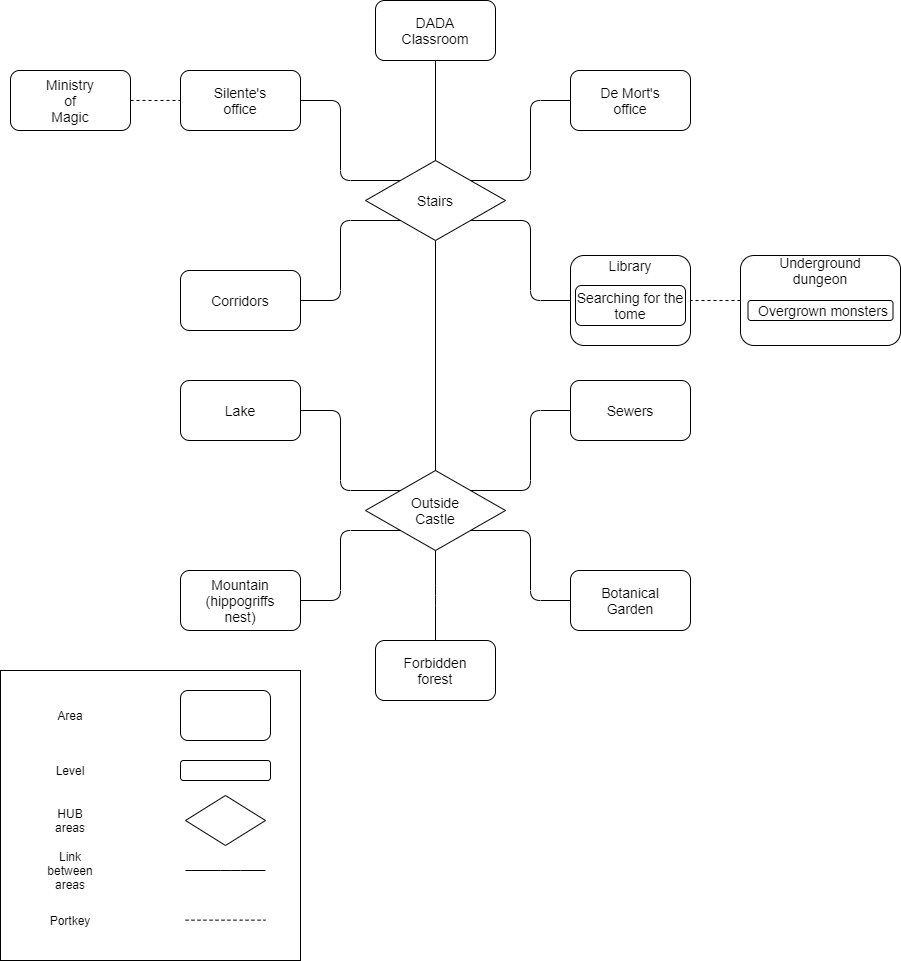

The diagram above was exported from draw.io. Its source (the exported page's mxGraphModel, read from the mxfile embedded in the PNG):
<mxGraphModel dx="1024" dy="592" grid="1" gridSize="10" guides="1" tooltips="1" connect="1" arrows="1" fold="1" page="1" pageScale="1" pageWidth="4681" pageHeight="3300" math="0" shadow="0">
  <root>
    <mxCell id="0" />
    <mxCell id="1" parent="0" />
    <mxCell id="7Ep4j6iloRdLz8asTo0H-3" value="" style="rounded=1;whiteSpace=wrap;html=1;" parent="1" vertex="1">
      <mxGeometry x="525" y="70" width="120" height="60" as="geometry" />
    </mxCell>
    <mxCell id="7Ep4j6iloRdLz8asTo0H-4" value="&lt;font style=&quot;font-size: 14px&quot;&gt;DADA Classroom&lt;/font&gt;" style="text;html=1;strokeColor=none;fillColor=none;align=center;verticalAlign=middle;whiteSpace=wrap;rounded=0;" parent="1" vertex="1">
      <mxGeometry x="565" y="90" width="40" height="20" as="geometry" />
    </mxCell>
    <mxCell id="7Ep4j6iloRdLz8asTo0H-5" value="" style="rhombus;whiteSpace=wrap;html=1;" parent="1" vertex="1">
      <mxGeometry x="515" y="230" width="140" height="80" as="geometry" />
    </mxCell>
    <mxCell id="7Ep4j6iloRdLz8asTo0H-6" value="&lt;font style=&quot;font-size: 14px&quot;&gt;Stairs&lt;/font&gt;" style="text;html=1;strokeColor=none;fillColor=none;align=center;verticalAlign=middle;whiteSpace=wrap;rounded=0;" parent="1" vertex="1">
      <mxGeometry x="565" y="260" width="40" height="20" as="geometry" />
    </mxCell>
    <mxCell id="7Ep4j6iloRdLz8asTo0H-7" value="" style="rounded=1;whiteSpace=wrap;html=1;" parent="1" vertex="1">
      <mxGeometry x="720" y="140" width="120" height="60" as="geometry" />
    </mxCell>
    <mxCell id="7Ep4j6iloRdLz8asTo0H-8" value="&lt;font style=&quot;font-size: 14px&quot;&gt;De Mort's&lt;br&gt;office&lt;br&gt;&lt;/font&gt;" style="text;html=1;strokeColor=none;fillColor=none;align=center;verticalAlign=middle;whiteSpace=wrap;rounded=0;" parent="1" vertex="1">
      <mxGeometry x="730" y="160" width="100" height="20" as="geometry" />
    </mxCell>
    <mxCell id="7Ep4j6iloRdLz8asTo0H-9" value="" style="rounded=1;whiteSpace=wrap;html=1;" parent="1" vertex="1">
      <mxGeometry x="330" y="140" width="120" height="60" as="geometry" />
    </mxCell>
    <mxCell id="7Ep4j6iloRdLz8asTo0H-10" value="&lt;font style=&quot;font-size: 14px&quot;&gt;Silente's&lt;br&gt;office&lt;br&gt;&lt;/font&gt;" style="text;html=1;strokeColor=none;fillColor=none;align=center;verticalAlign=middle;whiteSpace=wrap;rounded=0;" parent="1" vertex="1">
      <mxGeometry x="370" y="160" width="40" height="20" as="geometry" />
    </mxCell>
    <mxCell id="7Ep4j6iloRdLz8asTo0H-11" value="" style="rounded=1;whiteSpace=wrap;html=1;" parent="1" vertex="1">
      <mxGeometry x="720" y="325" width="120" height="90" as="geometry" />
    </mxCell>
    <mxCell id="7Ep4j6iloRdLz8asTo0H-12" value="&lt;font style=&quot;font-size: 14px&quot;&gt;Library&lt;br&gt;&lt;/font&gt;" style="text;html=1;strokeColor=none;fillColor=none;align=center;verticalAlign=middle;whiteSpace=wrap;rounded=0;" parent="1" vertex="1">
      <mxGeometry x="760" y="325" width="40" height="20" as="geometry" />
    </mxCell>
    <mxCell id="7Ep4j6iloRdLz8asTo0H-13" value="" style="rounded=1;whiteSpace=wrap;html=1;" parent="1" vertex="1">
      <mxGeometry x="890" y="325" width="160" height="90" as="geometry" />
    </mxCell>
    <mxCell id="7Ep4j6iloRdLz8asTo0H-14" value="&lt;font style=&quot;font-size: 14px&quot;&gt;Underground&lt;br&gt;dungeon&lt;br&gt;&lt;/font&gt;" style="text;html=1;strokeColor=none;fillColor=none;align=center;verticalAlign=middle;whiteSpace=wrap;rounded=0;" parent="1" vertex="1">
      <mxGeometry x="950" y="330" width="40" height="20" as="geometry" />
    </mxCell>
    <mxCell id="7Ep4j6iloRdLz8asTo0H-15" value="" style="endArrow=none;html=1;exitX=0.5;exitY=0;exitDx=0;exitDy=0;entryX=0.5;entryY=1;entryDx=0;entryDy=0;" parent="1" source="7Ep4j6iloRdLz8asTo0H-5" target="7Ep4j6iloRdLz8asTo0H-3" edge="1">
      <mxGeometry width="50" height="50" relative="1" as="geometry">
        <mxPoint x="620" y="300" as="sourcePoint" />
        <mxPoint x="670" y="250" as="targetPoint" />
      </mxGeometry>
    </mxCell>
    <mxCell id="7Ep4j6iloRdLz8asTo0H-17" value="" style="endArrow=none;html=1;entryX=0;entryY=0;entryDx=0;entryDy=0;exitX=1;exitY=0.5;exitDx=0;exitDy=0;edgeStyle=elbowEdgeStyle;" parent="1" source="7Ep4j6iloRdLz8asTo0H-9" target="7Ep4j6iloRdLz8asTo0H-5" edge="1">
      <mxGeometry width="50" height="50" relative="1" as="geometry">
        <mxPoint x="430" y="310" as="sourcePoint" />
        <mxPoint x="480" y="260" as="targetPoint" />
        <Array as="points">
          <mxPoint x="490" y="210" />
        </Array>
      </mxGeometry>
    </mxCell>
    <mxCell id="7Ep4j6iloRdLz8asTo0H-19" value="" style="rounded=1;whiteSpace=wrap;html=1;" parent="1" vertex="1">
      <mxGeometry x="330" y="340" width="120" height="60" as="geometry" />
    </mxCell>
    <mxCell id="7Ep4j6iloRdLz8asTo0H-20" value="&lt;font style=&quot;font-size: 14px&quot;&gt;Corridors&lt;br&gt;&lt;/font&gt;" style="text;html=1;strokeColor=none;fillColor=none;align=center;verticalAlign=middle;whiteSpace=wrap;rounded=0;" parent="1" vertex="1">
      <mxGeometry x="370" y="360" width="40" height="20" as="geometry" />
    </mxCell>
    <mxCell id="7Ep4j6iloRdLz8asTo0H-21" value="" style="endArrow=none;html=1;exitX=0;exitY=1;exitDx=0;exitDy=0;entryX=1;entryY=0.5;entryDx=0;entryDy=0;edgeStyle=elbowEdgeStyle;" parent="1" source="7Ep4j6iloRdLz8asTo0H-5" target="7Ep4j6iloRdLz8asTo0H-19" edge="1">
      <mxGeometry width="50" height="50" relative="1" as="geometry">
        <mxPoint x="600" y="320" as="sourcePoint" />
        <mxPoint x="650" y="270" as="targetPoint" />
        <Array as="points">
          <mxPoint x="490" y="340" />
        </Array>
      </mxGeometry>
    </mxCell>
    <mxCell id="7Ep4j6iloRdLz8asTo0H-24" value="" style="endArrow=none;html=1;exitX=0;exitY=0.5;exitDx=0;exitDy=0;entryX=1;entryY=1;entryDx=0;entryDy=0;edgeStyle=elbowEdgeStyle;" parent="1" source="7Ep4j6iloRdLz8asTo0H-11" target="7Ep4j6iloRdLz8asTo0H-5" edge="1">
      <mxGeometry width="50" height="50" relative="1" as="geometry">
        <mxPoint x="600" y="320" as="sourcePoint" />
        <mxPoint x="660" y="300" as="targetPoint" />
        <Array as="points">
          <mxPoint x="680" y="330" />
        </Array>
      </mxGeometry>
    </mxCell>
    <mxCell id="7Ep4j6iloRdLz8asTo0H-25" value="" style="endArrow=none;html=1;entryX=1;entryY=0;entryDx=0;entryDy=0;exitX=0;exitY=0.5;exitDx=0;exitDy=0;edgeStyle=elbowEdgeStyle;" parent="1" source="7Ep4j6iloRdLz8asTo0H-7" target="7Ep4j6iloRdLz8asTo0H-5" edge="1">
      <mxGeometry width="50" height="50" relative="1" as="geometry">
        <mxPoint x="820" y="200" as="sourcePoint" />
        <mxPoint x="650" y="270" as="targetPoint" />
        <Array as="points">
          <mxPoint x="680" y="210" />
        </Array>
      </mxGeometry>
    </mxCell>
    <mxCell id="7Ep4j6iloRdLz8asTo0H-26" value="" style="endArrow=none;dashed=1;html=1;entryX=1;entryY=0.5;entryDx=0;entryDy=0;exitX=0;exitY=0.5;exitDx=0;exitDy=0;" parent="1" source="7Ep4j6iloRdLz8asTo0H-13" target="7Ep4j6iloRdLz8asTo0H-11" edge="1">
      <mxGeometry width="50" height="50" relative="1" as="geometry">
        <mxPoint x="760" y="395" as="sourcePoint" />
        <mxPoint x="810" y="345" as="targetPoint" />
      </mxGeometry>
    </mxCell>
    <mxCell id="7Ep4j6iloRdLz8asTo0H-27" value="" style="rhombus;whiteSpace=wrap;html=1;" parent="1" vertex="1">
      <mxGeometry x="515" y="540" width="140" height="80" as="geometry" />
    </mxCell>
    <mxCell id="7Ep4j6iloRdLz8asTo0H-28" value="&lt;font style=&quot;font-size: 14px&quot;&gt;Outside&lt;br&gt;Castle&lt;br&gt;&lt;/font&gt;" style="text;html=1;strokeColor=none;fillColor=none;align=center;verticalAlign=middle;whiteSpace=wrap;rounded=0;" parent="1" vertex="1">
      <mxGeometry x="565" y="570" width="40" height="20" as="geometry" />
    </mxCell>
    <mxCell id="7Ep4j6iloRdLz8asTo0H-29" value="" style="endArrow=none;html=1;entryX=0.5;entryY=1;entryDx=0;entryDy=0;exitX=0.5;exitY=0;exitDx=0;exitDy=0;" parent="1" source="7Ep4j6iloRdLz8asTo0H-27" target="7Ep4j6iloRdLz8asTo0H-5" edge="1">
      <mxGeometry width="50" height="50" relative="1" as="geometry">
        <mxPoint x="610" y="520" as="sourcePoint" />
        <mxPoint x="660" y="470" as="targetPoint" />
      </mxGeometry>
    </mxCell>
    <mxCell id="7Ep4j6iloRdLz8asTo0H-30" value="" style="rounded=1;whiteSpace=wrap;html=1;" parent="1" vertex="1">
      <mxGeometry x="720" y="450" width="120" height="60" as="geometry" />
    </mxCell>
    <mxCell id="7Ep4j6iloRdLz8asTo0H-31" value="&lt;font style=&quot;font-size: 14px&quot;&gt;Sewers&lt;br&gt;&lt;/font&gt;" style="text;html=1;strokeColor=none;fillColor=none;align=center;verticalAlign=middle;whiteSpace=wrap;rounded=0;" parent="1" vertex="1">
      <mxGeometry x="760" y="470" width="40" height="20" as="geometry" />
    </mxCell>
    <mxCell id="7Ep4j6iloRdLz8asTo0H-32" value="" style="endArrow=none;html=1;exitX=1;exitY=0;exitDx=0;exitDy=0;entryX=0;entryY=0.5;entryDx=0;entryDy=0;edgeStyle=elbowEdgeStyle;" parent="1" source="7Ep4j6iloRdLz8asTo0H-27" target="7Ep4j6iloRdLz8asTo0H-30" edge="1">
      <mxGeometry width="50" height="50" relative="1" as="geometry">
        <mxPoint x="700" y="500" as="sourcePoint" />
        <mxPoint x="750" y="450" as="targetPoint" />
        <Array as="points">
          <mxPoint x="680" y="520" />
        </Array>
      </mxGeometry>
    </mxCell>
    <mxCell id="7Ep4j6iloRdLz8asTo0H-33" value="" style="rounded=1;whiteSpace=wrap;html=1;" parent="1" vertex="1">
      <mxGeometry x="720" y="640" width="120" height="60" as="geometry" />
    </mxCell>
    <mxCell id="7Ep4j6iloRdLz8asTo0H-34" value="&lt;font style=&quot;font-size: 14px&quot;&gt;Botanical&lt;br&gt;Garden&lt;br&gt;&lt;/font&gt;" style="text;html=1;strokeColor=none;fillColor=none;align=center;verticalAlign=middle;whiteSpace=wrap;rounded=0;" parent="1" vertex="1">
      <mxGeometry x="760" y="660" width="40" height="20" as="geometry" />
    </mxCell>
    <mxCell id="7Ep4j6iloRdLz8asTo0H-35" value="" style="endArrow=none;html=1;entryX=0;entryY=0.5;entryDx=0;entryDy=0;edgeStyle=elbowEdgeStyle;exitX=1;exitY=1;exitDx=0;exitDy=0;" parent="1" source="7Ep4j6iloRdLz8asTo0H-27" target="7Ep4j6iloRdLz8asTo0H-33" edge="1">
      <mxGeometry width="50" height="50" relative="1" as="geometry">
        <mxPoint x="700" y="490" as="sourcePoint" />
        <mxPoint x="750" y="440" as="targetPoint" />
        <Array as="points">
          <mxPoint x="680" y="630" />
        </Array>
      </mxGeometry>
    </mxCell>
    <mxCell id="7Ep4j6iloRdLz8asTo0H-36" value="" style="rounded=1;whiteSpace=wrap;html=1;" parent="1" vertex="1">
      <mxGeometry x="330" y="450" width="120" height="60" as="geometry" />
    </mxCell>
    <mxCell id="7Ep4j6iloRdLz8asTo0H-37" value="&lt;font style=&quot;font-size: 14px&quot;&gt;Lake&lt;br&gt;&lt;/font&gt;" style="text;html=1;strokeColor=none;fillColor=none;align=center;verticalAlign=middle;whiteSpace=wrap;rounded=0;" parent="1" vertex="1">
      <mxGeometry x="370" y="470" width="40" height="20" as="geometry" />
    </mxCell>
    <mxCell id="7Ep4j6iloRdLz8asTo0H-38" value="" style="endArrow=none;html=1;exitX=1;exitY=0.5;exitDx=0;exitDy=0;entryX=0;entryY=0;entryDx=0;entryDy=0;edgeStyle=elbowEdgeStyle;" parent="1" source="7Ep4j6iloRdLz8asTo0H-36" target="7Ep4j6iloRdLz8asTo0H-27" edge="1">
      <mxGeometry width="50" height="50" relative="1" as="geometry">
        <mxPoint x="420" y="540" as="sourcePoint" />
        <mxPoint x="470" y="490" as="targetPoint" />
        <Array as="points">
          <mxPoint x="490" y="520" />
        </Array>
      </mxGeometry>
    </mxCell>
    <mxCell id="7Ep4j6iloRdLz8asTo0H-39" value="" style="rounded=1;whiteSpace=wrap;html=1;" parent="1" vertex="1">
      <mxGeometry x="330" y="640" width="120" height="60" as="geometry" />
    </mxCell>
    <mxCell id="7Ep4j6iloRdLz8asTo0H-40" value="&lt;font style=&quot;font-size: 14px&quot;&gt;Mountain&lt;br&gt;(hippogriffs nest)&lt;br&gt;&lt;/font&gt;" style="text;html=1;strokeColor=none;fillColor=none;align=center;verticalAlign=middle;whiteSpace=wrap;rounded=0;" parent="1" vertex="1">
      <mxGeometry x="370" y="660" width="40" height="20" as="geometry" />
    </mxCell>
    <mxCell id="7Ep4j6iloRdLz8asTo0H-41" value="" style="endArrow=none;html=1;exitX=1;exitY=0.5;exitDx=0;exitDy=0;entryX=0;entryY=1;entryDx=0;entryDy=0;edgeStyle=elbowEdgeStyle;" parent="1" source="7Ep4j6iloRdLz8asTo0H-39" target="7Ep4j6iloRdLz8asTo0H-27" edge="1">
      <mxGeometry width="50" height="50" relative="1" as="geometry">
        <mxPoint x="480" y="590" as="sourcePoint" />
        <mxPoint x="530" y="540" as="targetPoint" />
        <Array as="points">
          <mxPoint x="490" y="640" />
        </Array>
      </mxGeometry>
    </mxCell>
    <mxCell id="7Ep4j6iloRdLz8asTo0H-42" value="" style="rounded=1;whiteSpace=wrap;html=1;" parent="1" vertex="1">
      <mxGeometry x="525" y="710" width="120" height="60" as="geometry" />
    </mxCell>
    <mxCell id="7Ep4j6iloRdLz8asTo0H-43" value="&lt;font style=&quot;font-size: 14px&quot;&gt;Forbidden forest&lt;br&gt;&lt;/font&gt;" style="text;html=1;strokeColor=none;fillColor=none;align=center;verticalAlign=middle;whiteSpace=wrap;rounded=0;" parent="1" vertex="1">
      <mxGeometry x="565" y="730" width="40" height="20" as="geometry" />
    </mxCell>
    <mxCell id="7Ep4j6iloRdLz8asTo0H-44" value="" style="endArrow=none;html=1;exitX=0.5;exitY=1;exitDx=0;exitDy=0;entryX=0.5;entryY=0;entryDx=0;entryDy=0;edgeStyle=elbowEdgeStyle;" parent="1" source="7Ep4j6iloRdLz8asTo0H-27" target="7Ep4j6iloRdLz8asTo0H-42" edge="1">
      <mxGeometry width="50" height="50" relative="1" as="geometry">
        <mxPoint x="530" y="390" as="sourcePoint" />
        <mxPoint x="580" y="340" as="targetPoint" />
      </mxGeometry>
    </mxCell>
    <mxCell id="7Ep4j6iloRdLz8asTo0H-45" value="" style="rounded=0;whiteSpace=wrap;html=1;strokeColor=#000000;" parent="1" vertex="1">
      <mxGeometry x="150" y="740" width="300" height="290" as="geometry" />
    </mxCell>
    <mxCell id="7Ep4j6iloRdLz8asTo0H-46" value="" style="rounded=1;whiteSpace=wrap;html=1;strokeColor=#000000;" parent="1" vertex="1">
      <mxGeometry x="330" y="760" width="90" height="50" as="geometry" />
    </mxCell>
    <mxCell id="7Ep4j6iloRdLz8asTo0H-47" value="Area" style="text;html=1;strokeColor=none;fillColor=none;align=center;verticalAlign=middle;whiteSpace=wrap;rounded=0;" parent="1" vertex="1">
      <mxGeometry x="200" y="775" width="40" height="20" as="geometry" />
    </mxCell>
    <mxCell id="7Ep4j6iloRdLz8asTo0H-49" value="" style="rounded=1;whiteSpace=wrap;html=1;strokeColor=#000000;" parent="1" vertex="1">
      <mxGeometry x="330" y="830" width="90" height="20" as="geometry" />
    </mxCell>
    <mxCell id="7Ep4j6iloRdLz8asTo0H-50" value="Level" style="text;html=1;strokeColor=none;fillColor=none;align=center;verticalAlign=middle;whiteSpace=wrap;rounded=0;" parent="1" vertex="1">
      <mxGeometry x="200" y="830" width="40" height="20" as="geometry" />
    </mxCell>
    <mxCell id="7Ep4j6iloRdLz8asTo0H-51" value="" style="rhombus;whiteSpace=wrap;html=1;strokeColor=#000000;" parent="1" vertex="1">
      <mxGeometry x="335" y="865" width="80" height="50" as="geometry" />
    </mxCell>
    <mxCell id="7Ep4j6iloRdLz8asTo0H-52" value="HUB areas" style="text;html=1;strokeColor=none;fillColor=none;align=center;verticalAlign=middle;whiteSpace=wrap;rounded=0;" parent="1" vertex="1">
      <mxGeometry x="200" y="880" width="40" height="20" as="geometry" />
    </mxCell>
    <mxCell id="7Ep4j6iloRdLz8asTo0H-55" value="" style="endArrow=none;html=1;exitX=1;exitY=0.5;exitDx=0;exitDy=0;" parent="1" edge="1">
      <mxGeometry width="50" height="50" relative="1" as="geometry">
        <mxPoint x="335" y="940" as="sourcePoint" />
        <mxPoint x="415" y="940" as="targetPoint" />
        <Array as="points">
          <mxPoint x="380" y="940" />
        </Array>
      </mxGeometry>
    </mxCell>
    <mxCell id="7Ep4j6iloRdLz8asTo0H-58" value="Link between areas" style="text;html=1;strokeColor=none;fillColor=none;align=center;verticalAlign=middle;whiteSpace=wrap;rounded=0;" parent="1" vertex="1">
      <mxGeometry x="200" y="930" width="40" height="20" as="geometry" />
    </mxCell>
    <mxCell id="7Ep4j6iloRdLz8asTo0H-61" value="" style="endArrow=none;html=1;exitX=1;exitY=0.5;exitDx=0;exitDy=0;dashed=1;" parent="1" edge="1">
      <mxGeometry width="50" height="50" relative="1" as="geometry">
        <mxPoint x="335" y="989.6599999999999" as="sourcePoint" />
        <mxPoint x="415" y="989.6599999999999" as="targetPoint" />
        <Array as="points">
          <mxPoint x="380" y="989.6599999999999" />
        </Array>
      </mxGeometry>
    </mxCell>
    <mxCell id="7Ep4j6iloRdLz8asTo0H-62" value="Portkey" style="text;html=1;strokeColor=none;fillColor=none;align=center;verticalAlign=middle;whiteSpace=wrap;rounded=0;" parent="1" vertex="1">
      <mxGeometry x="200" y="980" width="40" height="20" as="geometry" />
    </mxCell>
    <mxCell id="2-G_d1j3Z6TorlQj5G-S-1" value="" style="rounded=1;whiteSpace=wrap;html=1;" parent="1" vertex="1">
      <mxGeometry x="725" y="355" width="110" height="40" as="geometry" />
    </mxCell>
    <mxCell id="2-G_d1j3Z6TorlQj5G-S-2" value="" style="rounded=1;whiteSpace=wrap;html=1;" parent="1" vertex="1">
      <mxGeometry x="897.5" y="370" width="145" height="20" as="geometry" />
    </mxCell>
    <mxCell id="2-G_d1j3Z6TorlQj5G-S-3" value="&lt;font style=&quot;font-size: 14px&quot;&gt;Overgrown monsters&lt;br&gt;&lt;/font&gt;" style="text;html=1;strokeColor=none;fillColor=none;align=center;verticalAlign=middle;whiteSpace=wrap;rounded=0;" parent="1" vertex="1">
      <mxGeometry x="902.5" y="370" width="140" height="20" as="geometry" />
    </mxCell>
    <mxCell id="2-G_d1j3Z6TorlQj5G-S-5" value="" style="rounded=1;whiteSpace=wrap;html=1;" parent="1" vertex="1">
      <mxGeometry x="160" y="140" width="120" height="60" as="geometry" />
    </mxCell>
    <mxCell id="2-G_d1j3Z6TorlQj5G-S-6" value="&lt;font style=&quot;font-size: 14px&quot;&gt;Ministry of Magic&lt;br&gt;&lt;/font&gt;" style="text;html=1;strokeColor=none;fillColor=none;align=center;verticalAlign=middle;whiteSpace=wrap;rounded=0;" parent="1" vertex="1">
      <mxGeometry x="200" y="160" width="40" height="20" as="geometry" />
    </mxCell>
    <mxCell id="2-G_d1j3Z6TorlQj5G-S-7" value="" style="endArrow=none;dashed=1;html=1;exitX=1;exitY=0.5;exitDx=0;exitDy=0;entryX=0;entryY=0.5;entryDx=0;entryDy=0;" parent="1" source="2-G_d1j3Z6TorlQj5G-S-5" target="7Ep4j6iloRdLz8asTo0H-9" edge="1">
      <mxGeometry width="50" height="50" relative="1" as="geometry">
        <mxPoint x="640" y="550" as="sourcePoint" />
        <mxPoint x="690" y="500" as="targetPoint" />
      </mxGeometry>
    </mxCell>
    <mxCell id="nQvrIKHvhK48baeV9k-U-1" value="&lt;font style=&quot;font-size: 14px&quot;&gt;Searching for the tome&lt;br&gt;&lt;/font&gt;" style="text;html=1;strokeColor=none;fillColor=none;align=center;verticalAlign=middle;whiteSpace=wrap;rounded=0;" parent="1" vertex="1">
      <mxGeometry x="725" y="360" width="110" height="30" as="geometry" />
    </mxCell>
  </root>
</mxGraphModel>